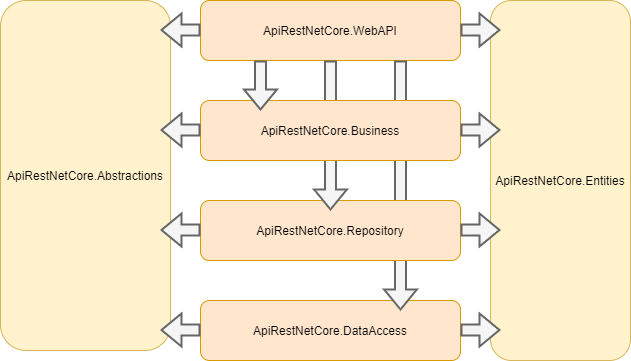

The diagram above was exported from draw.io. Its source (the exported page's mxGraphModel, read from the mxfile embedded in the PNG):
<mxGraphModel dx="868" dy="450" grid="1" gridSize="10" guides="1" tooltips="1" connect="1" arrows="1" fold="1" page="1" pageScale="1" pageWidth="827" pageHeight="1169" math="0" shadow="0">
  <root>
    <mxCell id="0" />
    <mxCell id="1" parent="0" />
    <mxCell id="0CVnsOLtjar9vC03Xz1s-1" value="ApiRestNetCore.WebAPI" style="rounded=1;whiteSpace=wrap;html=1;fillColor=#ffe6cc;strokeColor=#d79b00;" vertex="1" parent="1">
      <mxGeometry x="250" y="290" width="260" height="60" as="geometry" />
    </mxCell>
    <mxCell id="0CVnsOLtjar9vC03Xz1s-4" value="ApiRestNetCore.DataAccess" style="rounded=1;whiteSpace=wrap;html=1;fillColor=#ffe6cc;strokeColor=#d79b00;" vertex="1" parent="1">
      <mxGeometry x="250" y="590" width="260" height="60" as="geometry" />
    </mxCell>
    <mxCell id="0CVnsOLtjar9vC03Xz1s-5" value="ApiRestNetCore.Entities" style="rounded=1;whiteSpace=wrap;html=1;fillColor=#fff2cc;strokeColor=#d6b656;" vertex="1" parent="1">
      <mxGeometry x="540" y="290" width="140" height="360" as="geometry" />
    </mxCell>
    <mxCell id="0CVnsOLtjar9vC03Xz1s-6" value="ApiRestNetCore.Abstractions" style="rounded=1;whiteSpace=wrap;html=1;fillColor=#fff2cc;strokeColor=#d6b656;" vertex="1" parent="1">
      <mxGeometry x="50" y="290" width="170" height="350" as="geometry" />
    </mxCell>
    <mxCell id="0CVnsOLtjar9vC03Xz1s-12" value="" style="shape=flexArrow;endArrow=classic;html=1;rounded=0;exitX=0.5;exitY=1;exitDx=0;exitDy=0;fillColor=#f5f5f5;strokeColor=#666666;strokeWidth=2;" edge="1" parent="1">
      <mxGeometry width="50" height="50" relative="1" as="geometry">
        <mxPoint x="450" y="350" as="sourcePoint" />
        <mxPoint x="450" y="600" as="targetPoint" />
      </mxGeometry>
    </mxCell>
    <mxCell id="0CVnsOLtjar9vC03Xz1s-13" value="" style="shape=flexArrow;endArrow=classic;html=1;rounded=0;fillColor=#f5f5f5;strokeColor=#666666;strokeWidth=2;" edge="1" parent="1">
      <mxGeometry width="50" height="50" relative="1" as="geometry">
        <mxPoint x="510" y="319.5" as="sourcePoint" />
        <mxPoint x="550" y="319.5" as="targetPoint" />
      </mxGeometry>
    </mxCell>
    <mxCell id="0CVnsOLtjar9vC03Xz1s-3" value="ApiRestNetCore.Repository" style="rounded=1;whiteSpace=wrap;html=1;fillColor=#ffe6cc;strokeColor=#d79b00;" vertex="1" parent="1">
      <mxGeometry x="250" y="490" width="260" height="60" as="geometry" />
    </mxCell>
    <mxCell id="0CVnsOLtjar9vC03Xz1s-8" value="" style="shape=flexArrow;endArrow=classic;html=1;rounded=0;exitX=0.5;exitY=1;exitDx=0;exitDy=0;fillColor=#f5f5f5;strokeColor=#666666;strokeWidth=2;" edge="1" parent="1" source="0CVnsOLtjar9vC03Xz1s-1">
      <mxGeometry width="50" height="50" relative="1" as="geometry">
        <mxPoint x="379.5" y="450" as="sourcePoint" />
        <mxPoint x="380" y="500" as="targetPoint" />
      </mxGeometry>
    </mxCell>
    <mxCell id="0CVnsOLtjar9vC03Xz1s-2" value="ApiRestNetCore.Business" style="rounded=1;whiteSpace=wrap;html=1;fillColor=#ffe6cc;strokeColor=#d79b00;" vertex="1" parent="1">
      <mxGeometry x="250" y="390" width="260" height="60" as="geometry" />
    </mxCell>
    <mxCell id="0CVnsOLtjar9vC03Xz1s-7" value="" style="shape=flexArrow;endArrow=classic;html=1;rounded=0;fillColor=#f5f5f5;strokeColor=#666666;strokeWidth=2;" edge="1" parent="1">
      <mxGeometry width="50" height="50" relative="1" as="geometry">
        <mxPoint x="310" y="350" as="sourcePoint" />
        <mxPoint x="310" y="400" as="targetPoint" />
      </mxGeometry>
    </mxCell>
    <mxCell id="0CVnsOLtjar9vC03Xz1s-16" value="" style="shape=flexArrow;endArrow=classic;html=1;rounded=0;fillColor=#f5f5f5;strokeColor=#666666;strokeWidth=2;" edge="1" parent="1">
      <mxGeometry width="50" height="50" relative="1" as="geometry">
        <mxPoint x="510" y="419.5" as="sourcePoint" />
        <mxPoint x="550" y="419.5" as="targetPoint" />
      </mxGeometry>
    </mxCell>
    <mxCell id="0CVnsOLtjar9vC03Xz1s-17" value="" style="shape=flexArrow;endArrow=classic;html=1;rounded=0;fillColor=#f5f5f5;strokeColor=#666666;strokeWidth=2;" edge="1" parent="1">
      <mxGeometry width="50" height="50" relative="1" as="geometry">
        <mxPoint x="510" y="519.5" as="sourcePoint" />
        <mxPoint x="550" y="519.5" as="targetPoint" />
      </mxGeometry>
    </mxCell>
    <mxCell id="0CVnsOLtjar9vC03Xz1s-18" value="" style="shape=flexArrow;endArrow=classic;html=1;rounded=0;fillColor=#f5f5f5;strokeColor=#666666;strokeWidth=2;" edge="1" parent="1">
      <mxGeometry width="50" height="50" relative="1" as="geometry">
        <mxPoint x="510" y="619.5" as="sourcePoint" />
        <mxPoint x="550" y="619.5" as="targetPoint" />
      </mxGeometry>
    </mxCell>
    <mxCell id="0CVnsOLtjar9vC03Xz1s-19" value="" style="shape=flexArrow;endArrow=classic;html=1;rounded=0;fillColor=#f5f5f5;strokeColor=#666666;strokeWidth=2;" edge="1" parent="1">
      <mxGeometry width="50" height="50" relative="1" as="geometry">
        <mxPoint x="250" y="319.5" as="sourcePoint" />
        <mxPoint x="210" y="319.5" as="targetPoint" />
      </mxGeometry>
    </mxCell>
    <mxCell id="0CVnsOLtjar9vC03Xz1s-20" value="" style="shape=flexArrow;endArrow=classic;html=1;rounded=0;fillColor=#f5f5f5;strokeColor=#666666;strokeWidth=2;" edge="1" parent="1">
      <mxGeometry width="50" height="50" relative="1" as="geometry">
        <mxPoint x="250" y="419.5" as="sourcePoint" />
        <mxPoint x="210" y="419.5" as="targetPoint" />
      </mxGeometry>
    </mxCell>
    <mxCell id="0CVnsOLtjar9vC03Xz1s-21" value="" style="shape=flexArrow;endArrow=classic;html=1;rounded=0;fillColor=#f5f5f5;strokeColor=#666666;strokeWidth=2;" edge="1" parent="1">
      <mxGeometry width="50" height="50" relative="1" as="geometry">
        <mxPoint x="250" y="519.5" as="sourcePoint" />
        <mxPoint x="210" y="519.5" as="targetPoint" />
      </mxGeometry>
    </mxCell>
    <mxCell id="0CVnsOLtjar9vC03Xz1s-22" value="" style="shape=flexArrow;endArrow=classic;html=1;rounded=0;fillColor=#f5f5f5;strokeColor=#666666;strokeWidth=2;" edge="1" parent="1">
      <mxGeometry width="50" height="50" relative="1" as="geometry">
        <mxPoint x="250" y="619.5" as="sourcePoint" />
        <mxPoint x="210" y="619.5" as="targetPoint" />
      </mxGeometry>
    </mxCell>
  </root>
</mxGraphModel>